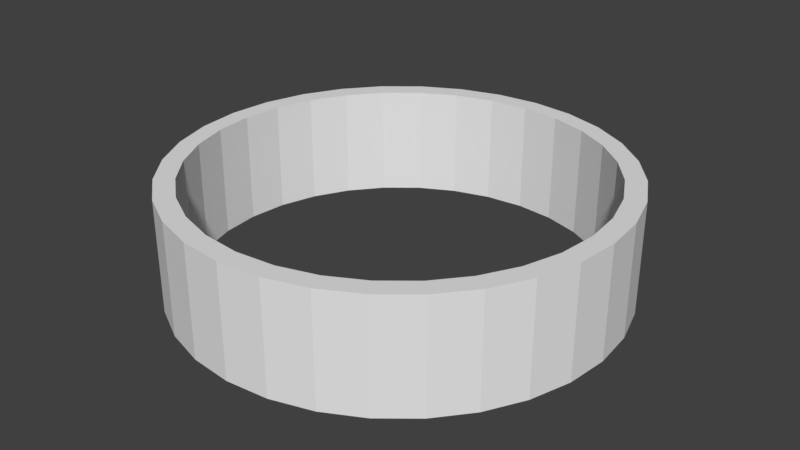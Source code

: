 # Source: SimulationPoolMesh.blend  (saved by Blender 2.78.0; exported with 4.5.12 LTS)
import bpy
from mathutils import Matrix  # noqa: F401  (used for matrix-valued properties, if any)

bpy.ops.wm.read_factory_settings(use_empty=True)
scene = bpy.context.scene
scene.name = 'Scene'

# ---- collections
col_collection_1 = bpy.data.collections.new('Collection 1'); scene.collection.children.link(col_collection_1)

# ---- world
world_world = bpy.data.worlds.new('World'); scene.world = world_world
world_world.color = (0.05088, 0.05088, 0.05088)
world_world.use_sun_shadow = False
world_world.sun_shadow_jitter_overblur = 0.0
world_world.cycles.sampling_method = 'MANUAL'

# ---- meshes
me_circle = bpy.data.meshes.new('Circle')
me_circle.from_pydata([(-1.187e-08, 0.9, 0.0), (-0.1756, 0.8827, 0.0), (-0.3444, 0.8315, 0.0), (-0.5, 0.7483, 0.0), (-0.6364, 0.6364, 0.0), (-0.7483, 0.5, 0.0), (-0.8315, 0.3444, 0.0), (-0.8827, 0.1756, 0.0), (-0.9, 9.645e-08, 0.0), (-0.8827, -0.1756, 0.0), (-0.8315, -0.3444, 0.0), (-0.7483, -0.5, 0.0), (-0.6364, -0.6364, 0.0), (-0.5, -0.7483, 0.0), (-0.3444, -0.8315, 0.0), (-0.1756, -0.8827, 0.0), (2.814e-07, -0.9, 0.0), (0.1756, -0.8827, 0.0), (0.3444, -0.8315, 0.0), (0.5, -0.7483, 0.0), (0.6364, -0.6364, 0.0), (0.7483, -0.5, 0.0), (0.8315, -0.3444, 0.0), (0.8827, -0.1756, 0.0), (0.9, 8.975e-07, 0.0), (0.8827, 0.1756, 0.0), (0.8315, 0.3444, 0.0), (0.7483, 0.5, 0.0), (0.6364, 0.6364, 0.0), (0.5, 0.7483, 0.0), (0.3444, 0.8315, 0.0), (0.1756, 0.8827, 0.0), (-1.187e-08, 0.9, 0.5), (-0.1756, 0.8827, 0.5), (-0.3444, 0.8315, 0.5), (-0.5, 0.7483, 0.5), (-0.6364, 0.6364, 0.5), (-0.7483, 0.5, 0.5), (-0.8315, 0.3444, 0.5), (-0.8827, 0.1756, 0.5), (-0.9, 9.645e-08, 0.5), (-0.8827, -0.1756, 0.5), (-0.8315, -0.3444, 0.5), (-0.7483, -0.5, 0.5), (-0.6364, -0.6364, 0.5), (-0.5, -0.7483, 0.5), (-0.3444, -0.8315, 0.5), (-0.1756, -0.8827, 0.5), (2.814e-07, -0.9, 0.5), (0.1756, -0.8827, 0.5), (0.3444, -0.8315, 0.5), (0.5, -0.7483, 0.5), (0.6364, -0.6364, 0.5), (0.7483, -0.5, 0.5), (0.8315, -0.3444, 0.5), (0.8827, -0.1756, 0.5), (0.9, 8.975e-07, 0.5), (0.8827, 0.1756, 0.5), (0.8315, 0.3444, 0.5), (0.7483, 0.5, 0.5), (0.6364, 0.6364, 0.5), (0.5, 0.7483, 0.5), (0.3444, 0.8315, 0.5), (0.1756, 0.8827, 0.5), (-2.165e-09, 0.99, 0.5), (-0.1931, 0.971, 0.5), (-0.3789, 0.9146, 0.5), (-0.55, 0.8232, 0.5), (-0.7, 0.7, 0.5), (-0.8232, 0.55, 0.5), (-0.9146, 0.3789, 0.5), (-0.971, 0.1931, 0.5), (-0.99, 7.443e-08, 0.5), (-0.971, -0.1931, 0.5), (-0.9146, -0.3789, 0.5), (-0.8232, -0.55, 0.5), (-0.7, -0.7, 0.5), (-0.55, -0.8232, 0.5), (-0.3789, -0.9146, 0.5), (-0.1931, -0.971, 0.5), (3.204e-07, -0.99, 0.5), (0.1931, -0.971, 0.5), (0.3789, -0.9146, 0.5), (0.55, -0.8232, 0.5), (0.7, -0.7, 0.5), (0.8232, -0.55, 0.5), (0.9146, -0.3789, 0.5), (0.971, -0.1931, 0.5), (0.99, 9.556e-07, 0.5), (0.971, 0.1931, 0.5), (0.9146, 0.3789, 0.5), (0.8232, 0.55, 0.5), (0.7, 0.7, 0.5), (0.55, 0.8232, 0.5), (0.3789, 0.9146, 0.5), (0.1931, 0.971, 0.5), (-2.165e-09, 0.99, 0.0), (-0.1931, 0.971, 0.0), (-0.3789, 0.9146, 0.0), (-0.55, 0.8232, 0.0), (-0.7, 0.7, 0.0), (-0.8232, 0.55, 0.0), (-0.9146, 0.3789, 0.0), (-0.971, 0.1931, 0.0), (-0.99, 7.443e-08, 0.0), (-0.971, -0.1931, 0.0), (-0.9146, -0.3789, 0.0), (-0.8232, -0.55, 0.0), (-0.7, -0.7, 0.0), (-0.55, -0.8232, 0.0), (-0.3789, -0.9146, 0.0), (-0.1931, -0.971, 0.0), (3.204e-07, -0.99, 0.0), (0.1931, -0.971, 0.0), (0.3789, -0.9146, 0.0), (0.55, -0.8232, 0.0), (0.7, -0.7, 0.0), (0.8232, -0.55, 0.0), (0.9146, -0.3789, 0.0), (0.971, -0.1931, 0.0), (0.99, 9.556e-07, 0.0), (0.971, 0.1931, 0.0), (0.9146, 0.3789, 0.0), (0.8232, 0.55, 0.0), (0.7, 0.7, 0.0), (0.55, 0.8232, 0.0), (0.3789, 0.9146, 0.0), (0.1931, 0.971, 0.0)], [], [(1, 0, 32, 33), (28, 27, 59, 60), (15, 14, 46, 47), (2, 1, 33, 34), (29, 28, 60, 61), (16, 15, 47, 48), (3, 2, 34, 35), (30, 29, 61, 62), (17, 16, 48, 49), (4, 3, 35, 36), (31, 30, 62, 63), (18, 17, 49, 50), (5, 4, 36, 37), (0, 31, 63, 32), (19, 18, 50, 51), (6, 5, 37, 38), (20, 19, 51, 52), (7, 6, 38, 39), (21, 20, 52, 53), (8, 7, 39, 40), (22, 21, 53, 54), (9, 8, 40, 41), (23, 22, 54, 55), (10, 9, 41, 42), (24, 23, 55, 56), (11, 10, 42, 43), (25, 24, 56, 57), (12, 11, 43, 44), (26, 25, 57, 58), (13, 12, 44, 45), (27, 26, 58, 59), (14, 13, 45, 46), (55, 54, 86, 87), (42, 41, 73, 74), (56, 55, 87, 88), (43, 42, 74, 75), (57, 56, 88, 89), (44, 43, 75, 76), (58, 57, 89, 90), (45, 44, 76, 77), (59, 58, 90, 91), (46, 45, 77, 78), (33, 32, 64, 65), (60, 59, 91, 92), (47, 46, 78, 79), (34, 33, 65, 66), (61, 60, 92, 93), (48, 47, 79, 80), (35, 34, 66, 67), (62, 61, 93, 94), (49, 48, 80, 81), (36, 35, 67, 68), (63, 62, 94, 95), (50, 49, 81, 82), (37, 36, 68, 69), (32, 63, 95, 64), (51, 50, 82, 83), (38, 37, 69, 70), (52, 51, 83, 84), (39, 38, 70, 71), (53, 52, 84, 85), (40, 39, 71, 72), (54, 53, 85, 86), (41, 40, 72, 73), (90, 89, 121, 122), (77, 76, 108, 109), (91, 90, 122, 123), (78, 77, 109, 110), (65, 64, 96, 97), (92, 91, 123, 124), (79, 78, 110, 111), (66, 65, 97, 98), (93, 92, 124, 125), (80, 79, 111, 112), (67, 66, 98, 99), (94, 93, 125, 126), (81, 80, 112, 113), (68, 67, 99, 100), (95, 94, 126, 127), (82, 81, 113, 114), (69, 68, 100, 101), (64, 95, 127, 96), (83, 82, 114, 115), (70, 69, 101, 102), (84, 83, 115, 116), (71, 70, 102, 103), (85, 84, 116, 117), (72, 71, 103, 104), (86, 85, 117, 118), (73, 72, 104, 105), (87, 86, 118, 119), (74, 73, 105, 106), (88, 87, 119, 120), (75, 74, 106, 107), (89, 88, 120, 121), (76, 75, 107, 108)])
me_circle.use_remesh_preserve_volume = False
me_circle.use_remesh_preserve_attributes = False
me_circle.use_mirror_vertex_groups = False
me_circle.update()

# ---- objects
ob_circle = bpy.data.objects.new('Circle', me_circle)

# ---- transforms, parenting, visibility, modifiers, constraints
ob_circle.location = (0.0, 0.0, 0.0)
ob_circle.lineart.crease_threshold = 0.0

# ---- collection membership
col_collection_1.objects.link(ob_circle)

# ---- scene / render settings (as saved in the file)
scene.frame_start = 1; scene.frame_end = 250; scene.frame_set(1)
scene.render.engine = 'BLENDER_EEVEE_NEXT'
scene.render.resolution_percentage = 50
scene.render.dither_intensity = 0.0
scene.cycles.use_denoising = False
scene.cycles.samples = 128
scene.cycles.sampling_pattern = 'TABULATED_SOBOL'
scene.cycles.light_sampling_threshold = 0.0
scene.cycles.use_adaptive_sampling = False
scene.cycles.use_light_tree = False
scene.cycles.blur_glossy = 0.0
scene.cycles.sample_clamp_indirect = 0.0
scene.view_settings.view_transform = 'Standard'
bpy.context.view_layer.update()

# ---- added for rendering (the .blend has no active camera and no usable light): camera, sun
cam_auto = bpy.data.cameras.new('AutoCamera')
cam_auto.lens = 50.0
cam_auto.sensor_width = 36.0
cam_auto.clip_end = 1000.0
ob_auto_camera = bpy.data.objects.new('AutoCamera', cam_auto)
scene.collection.objects.link(ob_auto_camera)
ob_auto_camera.location = (2.63174, -3.15809, 2.35539)
ob_auto_camera.rotation_euler = (1.09748, -7.21219e-08, 0.694738)
scene.camera = ob_auto_camera
light_auto_sun = bpy.data.lights.new('AutoSun', 'SUN')
light_auto_sun.energy = 3.0
light_auto_sun.angle = 0.0523599
ob_auto_sun = bpy.data.objects.new('AutoSun', light_auto_sun)
scene.collection.objects.link(ob_auto_sun)
ob_auto_sun.rotation_euler = (0.872665, 0.174533, 0.523599)
bpy.context.view_layer.update()

